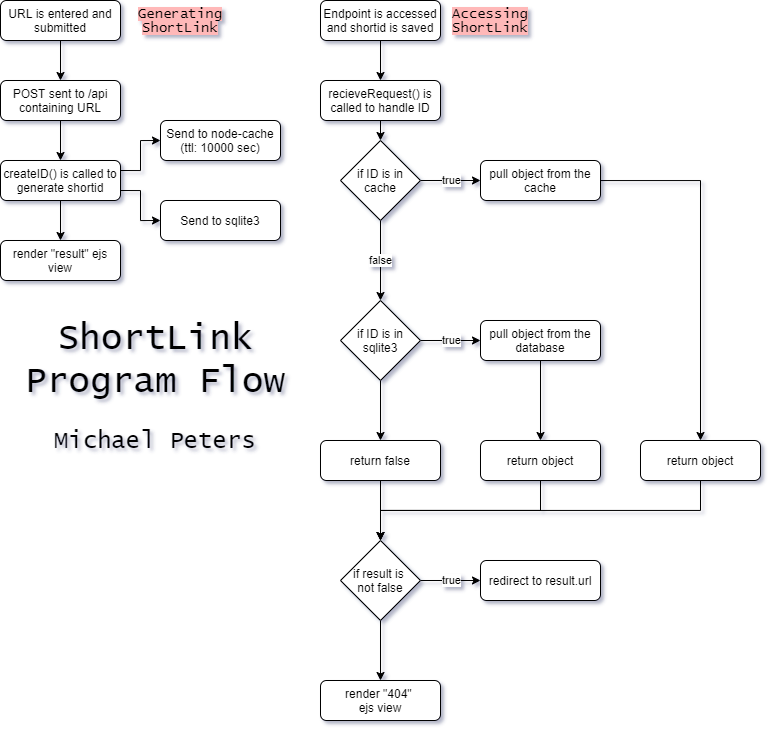

The diagram above was exported from draw.io. Its source (the exported page's mxGraphModel, read from the mxfile embedded in the PNG):
<mxGraphModel dx="1200" dy="869" grid="1" gridSize="10" guides="1" tooltips="1" connect="1" arrows="1" fold="1" page="1" pageScale="1" pageWidth="827" pageHeight="1169" math="0" shadow="0">
  <root>
    <mxCell id="WIyWlLk6GJQsqaUBKTNV-0" />
    <mxCell id="WIyWlLk6GJQsqaUBKTNV-1" parent="WIyWlLk6GJQsqaUBKTNV-0" />
    <mxCell id="wM8ChW_BNLhh7GQyLRjg-4" style="edgeStyle=orthogonalEdgeStyle;rounded=0;orthogonalLoop=1;jettySize=auto;html=1;exitX=0.5;exitY=1;exitDx=0;exitDy=0;entryX=0.5;entryY=0;entryDx=0;entryDy=0;" edge="1" parent="WIyWlLk6GJQsqaUBKTNV-1" source="WIyWlLk6GJQsqaUBKTNV-3" target="wM8ChW_BNLhh7GQyLRjg-0">
      <mxGeometry relative="1" as="geometry" />
    </mxCell>
    <mxCell id="WIyWlLk6GJQsqaUBKTNV-3" value="URL is entered and submitted" style="rounded=1;whiteSpace=wrap;html=1;fontSize=12;glass=0;strokeWidth=1;shadow=0;" parent="WIyWlLk6GJQsqaUBKTNV-1" vertex="1">
      <mxGeometry x="40" y="40" width="120" height="40" as="geometry" />
    </mxCell>
    <mxCell id="wM8ChW_BNLhh7GQyLRjg-2" style="edgeStyle=orthogonalEdgeStyle;rounded=0;orthogonalLoop=1;jettySize=auto;html=1;exitX=0.5;exitY=1;exitDx=0;exitDy=0;entryX=0.5;entryY=0;entryDx=0;entryDy=0;" edge="1" parent="WIyWlLk6GJQsqaUBKTNV-1" source="wM8ChW_BNLhh7GQyLRjg-0" target="wM8ChW_BNLhh7GQyLRjg-1">
      <mxGeometry relative="1" as="geometry" />
    </mxCell>
    <mxCell id="wM8ChW_BNLhh7GQyLRjg-7" style="edgeStyle=orthogonalEdgeStyle;rounded=0;orthogonalLoop=1;jettySize=auto;html=1;exitX=1;exitY=0.25;exitDx=0;exitDy=0;entryX=0;entryY=0.5;entryDx=0;entryDy=0;" edge="1" parent="WIyWlLk6GJQsqaUBKTNV-1" source="wM8ChW_BNLhh7GQyLRjg-1" target="wM8ChW_BNLhh7GQyLRjg-5">
      <mxGeometry relative="1" as="geometry" />
    </mxCell>
    <mxCell id="wM8ChW_BNLhh7GQyLRjg-8" style="edgeStyle=orthogonalEdgeStyle;rounded=0;orthogonalLoop=1;jettySize=auto;html=1;exitX=1;exitY=0.75;exitDx=0;exitDy=0;entryX=0;entryY=0.5;entryDx=0;entryDy=0;" edge="1" parent="WIyWlLk6GJQsqaUBKTNV-1" source="wM8ChW_BNLhh7GQyLRjg-1" target="wM8ChW_BNLhh7GQyLRjg-6">
      <mxGeometry relative="1" as="geometry" />
    </mxCell>
    <mxCell id="wM8ChW_BNLhh7GQyLRjg-10" style="edgeStyle=orthogonalEdgeStyle;rounded=0;orthogonalLoop=1;jettySize=auto;html=1;exitX=0.5;exitY=1;exitDx=0;exitDy=0;entryX=0.5;entryY=0;entryDx=0;entryDy=0;" edge="1" parent="WIyWlLk6GJQsqaUBKTNV-1" source="wM8ChW_BNLhh7GQyLRjg-1" target="wM8ChW_BNLhh7GQyLRjg-9">
      <mxGeometry relative="1" as="geometry" />
    </mxCell>
    <mxCell id="wM8ChW_BNLhh7GQyLRjg-1" value="createID() is called to generate shortid" style="rounded=1;whiteSpace=wrap;html=1;" vertex="1" parent="WIyWlLk6GJQsqaUBKTNV-1">
      <mxGeometry x="40" y="200" width="120" height="40" as="geometry" />
    </mxCell>
    <mxCell id="wM8ChW_BNLhh7GQyLRjg-0" value="POST sent to /api containing URL" style="rounded=1;whiteSpace=wrap;html=1;" vertex="1" parent="WIyWlLk6GJQsqaUBKTNV-1">
      <mxGeometry x="40" y="120" width="120" height="40" as="geometry" />
    </mxCell>
    <mxCell id="wM8ChW_BNLhh7GQyLRjg-5" value="Send to node-cache (ttl: 10000 sec)" style="rounded=1;whiteSpace=wrap;html=1;" vertex="1" parent="WIyWlLk6GJQsqaUBKTNV-1">
      <mxGeometry x="200" y="160" width="120" height="40" as="geometry" />
    </mxCell>
    <mxCell id="wM8ChW_BNLhh7GQyLRjg-6" value="Send to sqlite3" style="rounded=1;whiteSpace=wrap;html=1;" vertex="1" parent="WIyWlLk6GJQsqaUBKTNV-1">
      <mxGeometry x="200" y="240" width="120" height="40" as="geometry" />
    </mxCell>
    <mxCell id="wM8ChW_BNLhh7GQyLRjg-9" value="render &quot;result&quot; ejs view" style="rounded=1;whiteSpace=wrap;html=1;" vertex="1" parent="WIyWlLk6GJQsqaUBKTNV-1">
      <mxGeometry x="40" y="280" width="120" height="40" as="geometry" />
    </mxCell>
    <mxCell id="wM8ChW_BNLhh7GQyLRjg-13" style="edgeStyle=orthogonalEdgeStyle;rounded=0;orthogonalLoop=1;jettySize=auto;html=1;exitX=0.5;exitY=1;exitDx=0;exitDy=0;entryX=0.5;entryY=0;entryDx=0;entryDy=0;" edge="1" parent="WIyWlLk6GJQsqaUBKTNV-1" source="wM8ChW_BNLhh7GQyLRjg-11" target="wM8ChW_BNLhh7GQyLRjg-12">
      <mxGeometry relative="1" as="geometry" />
    </mxCell>
    <mxCell id="wM8ChW_BNLhh7GQyLRjg-11" value="Endpoint is accessed and shortid is saved" style="rounded=1;whiteSpace=wrap;html=1;" vertex="1" parent="WIyWlLk6GJQsqaUBKTNV-1">
      <mxGeometry x="360" y="40" width="120" height="40" as="geometry" />
    </mxCell>
    <mxCell id="wM8ChW_BNLhh7GQyLRjg-17" style="edgeStyle=orthogonalEdgeStyle;rounded=0;orthogonalLoop=1;jettySize=auto;html=1;exitX=0.5;exitY=1;exitDx=0;exitDy=0;entryX=0.5;entryY=0;entryDx=0;entryDy=0;" edge="1" parent="WIyWlLk6GJQsqaUBKTNV-1" source="wM8ChW_BNLhh7GQyLRjg-12" target="wM8ChW_BNLhh7GQyLRjg-16">
      <mxGeometry relative="1" as="geometry" />
    </mxCell>
    <mxCell id="wM8ChW_BNLhh7GQyLRjg-12" value="recieveRequest() is called to handle ID" style="rounded=1;whiteSpace=wrap;html=1;" vertex="1" parent="WIyWlLk6GJQsqaUBKTNV-1">
      <mxGeometry x="360" y="120" width="120" height="40" as="geometry" />
    </mxCell>
    <mxCell id="wM8ChW_BNLhh7GQyLRjg-18" value="true" style="edgeStyle=orthogonalEdgeStyle;rounded=0;orthogonalLoop=1;jettySize=auto;html=1;exitX=1;exitY=0.5;exitDx=0;exitDy=0;entryX=0;entryY=0.5;entryDx=0;entryDy=0;" edge="1" parent="WIyWlLk6GJQsqaUBKTNV-1" source="wM8ChW_BNLhh7GQyLRjg-16" target="wM8ChW_BNLhh7GQyLRjg-19">
      <mxGeometry relative="1" as="geometry">
        <mxPoint x="520" y="240" as="targetPoint" />
      </mxGeometry>
    </mxCell>
    <mxCell id="wM8ChW_BNLhh7GQyLRjg-23" value="false" style="edgeStyle=orthogonalEdgeStyle;rounded=0;orthogonalLoop=1;jettySize=auto;html=1;exitX=0.5;exitY=1;exitDx=0;exitDy=0;entryX=0.5;entryY=0;entryDx=0;entryDy=0;" edge="1" parent="WIyWlLk6GJQsqaUBKTNV-1" source="wM8ChW_BNLhh7GQyLRjg-16" target="wM8ChW_BNLhh7GQyLRjg-22">
      <mxGeometry relative="1" as="geometry" />
    </mxCell>
    <mxCell id="wM8ChW_BNLhh7GQyLRjg-16" value="if ID is in cache" style="rhombus;whiteSpace=wrap;html=1;" vertex="1" parent="WIyWlLk6GJQsqaUBKTNV-1">
      <mxGeometry x="380" y="180" width="80" height="80" as="geometry" />
    </mxCell>
    <mxCell id="wM8ChW_BNLhh7GQyLRjg-21" value="" style="edgeStyle=orthogonalEdgeStyle;rounded=0;orthogonalLoop=1;jettySize=auto;html=1;" edge="1" parent="WIyWlLk6GJQsqaUBKTNV-1" source="wM8ChW_BNLhh7GQyLRjg-19" target="wM8ChW_BNLhh7GQyLRjg-20">
      <mxGeometry relative="1" as="geometry" />
    </mxCell>
    <mxCell id="wM8ChW_BNLhh7GQyLRjg-19" value="pull object from the cache" style="rounded=1;whiteSpace=wrap;html=1;" vertex="1" parent="WIyWlLk6GJQsqaUBKTNV-1">
      <mxGeometry x="520" y="200" width="120" height="40" as="geometry" />
    </mxCell>
    <mxCell id="wM8ChW_BNLhh7GQyLRjg-47" style="edgeStyle=orthogonalEdgeStyle;rounded=0;orthogonalLoop=1;jettySize=auto;html=1;exitX=0.5;exitY=1;exitDx=0;exitDy=0;" edge="1" parent="WIyWlLk6GJQsqaUBKTNV-1" source="wM8ChW_BNLhh7GQyLRjg-20" target="wM8ChW_BNLhh7GQyLRjg-39">
      <mxGeometry relative="1" as="geometry" />
    </mxCell>
    <mxCell id="wM8ChW_BNLhh7GQyLRjg-20" value="return object" style="rounded=1;whiteSpace=wrap;html=1;" vertex="1" parent="WIyWlLk6GJQsqaUBKTNV-1">
      <mxGeometry x="680" y="480" width="120" height="40" as="geometry" />
    </mxCell>
    <mxCell id="wM8ChW_BNLhh7GQyLRjg-25" value="true" style="edgeStyle=orthogonalEdgeStyle;rounded=0;orthogonalLoop=1;jettySize=auto;html=1;" edge="1" parent="WIyWlLk6GJQsqaUBKTNV-1" source="wM8ChW_BNLhh7GQyLRjg-22">
      <mxGeometry relative="1" as="geometry">
        <mxPoint x="520" y="380" as="targetPoint" />
      </mxGeometry>
    </mxCell>
    <mxCell id="wM8ChW_BNLhh7GQyLRjg-32" value="" style="edgeStyle=orthogonalEdgeStyle;rounded=0;orthogonalLoop=1;jettySize=auto;html=1;" edge="1" parent="WIyWlLk6GJQsqaUBKTNV-1" source="wM8ChW_BNLhh7GQyLRjg-22" target="wM8ChW_BNLhh7GQyLRjg-31">
      <mxGeometry relative="1" as="geometry" />
    </mxCell>
    <mxCell id="wM8ChW_BNLhh7GQyLRjg-22" value="if ID is in sqlite3" style="rhombus;whiteSpace=wrap;html=1;" vertex="1" parent="WIyWlLk6GJQsqaUBKTNV-1">
      <mxGeometry x="380" y="340" width="80" height="80" as="geometry" />
    </mxCell>
    <mxCell id="wM8ChW_BNLhh7GQyLRjg-28" value="" style="edgeStyle=orthogonalEdgeStyle;rounded=0;orthogonalLoop=1;jettySize=auto;html=1;" edge="1" parent="WIyWlLk6GJQsqaUBKTNV-1" source="wM8ChW_BNLhh7GQyLRjg-26" target="wM8ChW_BNLhh7GQyLRjg-27">
      <mxGeometry relative="1" as="geometry" />
    </mxCell>
    <mxCell id="wM8ChW_BNLhh7GQyLRjg-26" value="pull object from the database" style="rounded=1;whiteSpace=wrap;html=1;" vertex="1" parent="WIyWlLk6GJQsqaUBKTNV-1">
      <mxGeometry x="520" y="360" width="120" height="40" as="geometry" />
    </mxCell>
    <mxCell id="wM8ChW_BNLhh7GQyLRjg-46" style="edgeStyle=orthogonalEdgeStyle;rounded=0;orthogonalLoop=1;jettySize=auto;html=1;exitX=0.5;exitY=1;exitDx=0;exitDy=0;" edge="1" parent="WIyWlLk6GJQsqaUBKTNV-1" source="wM8ChW_BNLhh7GQyLRjg-27" target="wM8ChW_BNLhh7GQyLRjg-39">
      <mxGeometry relative="1" as="geometry" />
    </mxCell>
    <mxCell id="wM8ChW_BNLhh7GQyLRjg-27" value="return object" style="rounded=1;whiteSpace=wrap;html=1;" vertex="1" parent="WIyWlLk6GJQsqaUBKTNV-1">
      <mxGeometry x="520" y="480" width="120" height="40" as="geometry" />
    </mxCell>
    <mxCell id="wM8ChW_BNLhh7GQyLRjg-48" style="edgeStyle=orthogonalEdgeStyle;rounded=0;orthogonalLoop=1;jettySize=auto;html=1;exitX=0.5;exitY=1;exitDx=0;exitDy=0;" edge="1" parent="WIyWlLk6GJQsqaUBKTNV-1" source="wM8ChW_BNLhh7GQyLRjg-31" target="wM8ChW_BNLhh7GQyLRjg-39">
      <mxGeometry relative="1" as="geometry" />
    </mxCell>
    <mxCell id="wM8ChW_BNLhh7GQyLRjg-31" value="return false" style="rounded=1;whiteSpace=wrap;html=1;" vertex="1" parent="WIyWlLk6GJQsqaUBKTNV-1">
      <mxGeometry x="360" y="480" width="120" height="40" as="geometry" />
    </mxCell>
    <mxCell id="wM8ChW_BNLhh7GQyLRjg-50" value="true" style="edgeStyle=orthogonalEdgeStyle;rounded=0;orthogonalLoop=1;jettySize=auto;html=1;" edge="1" parent="WIyWlLk6GJQsqaUBKTNV-1" source="wM8ChW_BNLhh7GQyLRjg-39" target="wM8ChW_BNLhh7GQyLRjg-49">
      <mxGeometry relative="1" as="geometry" />
    </mxCell>
    <mxCell id="wM8ChW_BNLhh7GQyLRjg-52" value="" style="edgeStyle=orthogonalEdgeStyle;rounded=0;orthogonalLoop=1;jettySize=auto;html=1;" edge="1" parent="WIyWlLk6GJQsqaUBKTNV-1" source="wM8ChW_BNLhh7GQyLRjg-39" target="wM8ChW_BNLhh7GQyLRjg-51">
      <mxGeometry relative="1" as="geometry" />
    </mxCell>
    <mxCell id="wM8ChW_BNLhh7GQyLRjg-39" value="if result is &lt;br&gt;not false" style="rhombus;whiteSpace=wrap;html=1;" vertex="1" parent="WIyWlLk6GJQsqaUBKTNV-1">
      <mxGeometry x="380" y="580" width="80" height="80" as="geometry" />
    </mxCell>
    <mxCell id="wM8ChW_BNLhh7GQyLRjg-49" value="redirect to result.url" style="rounded=1;whiteSpace=wrap;html=1;" vertex="1" parent="WIyWlLk6GJQsqaUBKTNV-1">
      <mxGeometry x="520" y="600" width="120" height="40" as="geometry" />
    </mxCell>
    <mxCell id="wM8ChW_BNLhh7GQyLRjg-51" value="render &quot;404&quot; &lt;br&gt;ejs view" style="rounded=1;whiteSpace=wrap;html=1;" vertex="1" parent="WIyWlLk6GJQsqaUBKTNV-1">
      <mxGeometry x="360" y="720" width="120" height="40" as="geometry" />
    </mxCell>
    <mxCell id="wM8ChW_BNLhh7GQyLRjg-53" value="&lt;span style=&quot;color: rgb(0 , 0 , 0) ; font-family: &amp;#34;lucida console&amp;#34; ; font-size: 14px ; font-style: normal ; font-weight: 400 ; letter-spacing: normal ; text-align: center ; text-indent: 0px ; text-transform: none ; word-spacing: 0px ; float: none ; display: inline ; background-color: rgb(255 , 184 , 184)&quot;&gt;Generating ShortLink&lt;/span&gt;" style="text;html=1;strokeColor=none;fillColor=none;align=center;verticalAlign=middle;whiteSpace=wrap;rounded=0;" vertex="1" parent="WIyWlLk6GJQsqaUBKTNV-1">
      <mxGeometry x="200" y="50" width="40" height="20" as="geometry" />
    </mxCell>
    <mxCell id="wM8ChW_BNLhh7GQyLRjg-54" value="&lt;font style=&quot;font-size: 14px ; background-color: rgb(255 , 184 , 184)&quot; face=&quot;Lucida Console&quot;&gt;Accessing&lt;br&gt;ShortLink&lt;/font&gt;" style="text;html=1;strokeColor=none;fillColor=none;align=center;verticalAlign=middle;whiteSpace=wrap;rounded=0;" vertex="1" parent="WIyWlLk6GJQsqaUBKTNV-1">
      <mxGeometry x="510" y="50" width="40" height="20" as="geometry" />
    </mxCell>
    <mxCell id="wM8ChW_BNLhh7GQyLRjg-58" value="&lt;font style=&quot;font-size: 36px&quot; face=&quot;Lucida Console&quot;&gt;ShortLink&lt;br&gt;Program Flow&lt;br&gt;&lt;/font&gt;" style="text;html=1;strokeColor=none;fillColor=none;align=center;verticalAlign=middle;whiteSpace=wrap;rounded=0;" vertex="1" parent="WIyWlLk6GJQsqaUBKTNV-1">
      <mxGeometry x="40" y="390" width="310" height="20" as="geometry" />
    </mxCell>
    <mxCell id="wM8ChW_BNLhh7GQyLRjg-59" value="&lt;font face=&quot;Lucida Console&quot; style=&quot;font-size: 24px&quot;&gt;Michael Peters&lt;/font&gt;" style="text;html=1;strokeColor=none;fillColor=none;align=center;verticalAlign=middle;whiteSpace=wrap;rounded=0;" vertex="1" parent="WIyWlLk6GJQsqaUBKTNV-1">
      <mxGeometry x="85" y="470" width="220" height="20" as="geometry" />
    </mxCell>
  </root>
</mxGraphModel>